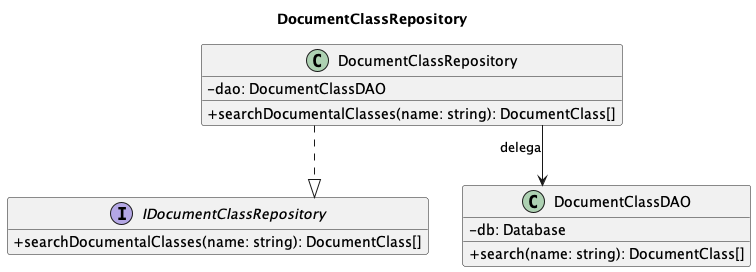

The diagram above was rendered by PlantUML. Its source (embedded in the PNG):
@startuml
title DocumentClassRepository

skinparam classAttributeIconSize 0
skinparam linetype ortho
hide empty members

interface IDocumentClassRepository {
    + searchDocumentalClasses(name: string): DocumentClass[]
}
class DocumentClassRepository {
    - dao: DocumentClassDAO
    + searchDocumentalClasses(name: string): DocumentClass[]
}
class DocumentClassDAO {
    - db: Database
    + search(name: string): DocumentClass[]
}

DocumentClassRepository ..|> IDocumentClassRepository
DocumentClassRepository --> DocumentClassDAO : delega

@enduml